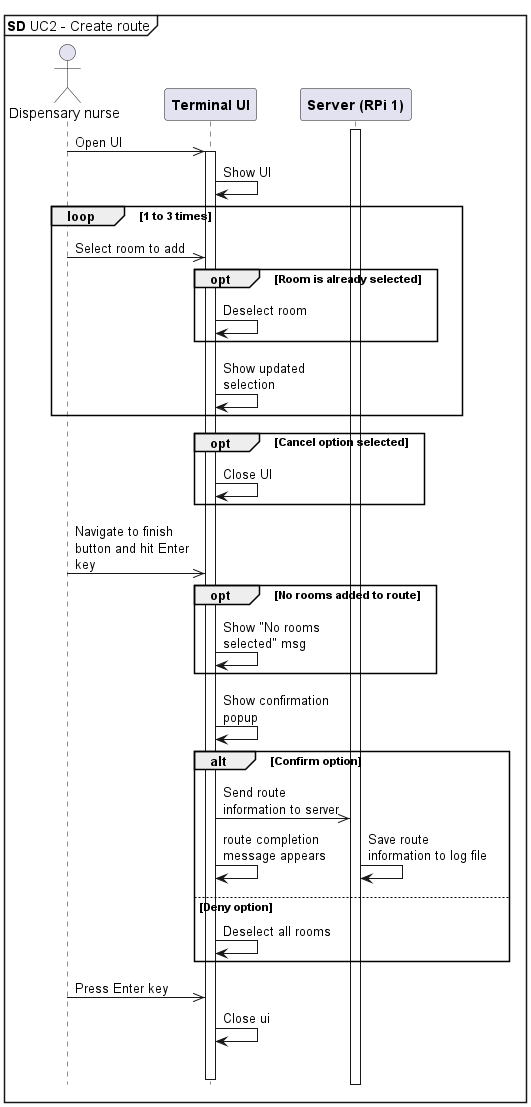

The diagram above was rendered by PlantUML. Its source (embedded in the PNG):
@startuml SystemSD UC2 - Create route
!pragma teoz true
mainframe **SD** UC2 - Create route
hide footbox

skinparam {
    MaxMessageSize 120
}

actor "Dispensary nurse" as dn

participant "**Terminal UI**" as ui
participant "**Server (RPi 1)**" as srv

srv++
dn ->> ui++ : Open UI
ui -> ui : Show UI

loop 1 to 3 times
    dn ->> ui : Select room to add
    opt Room is already selected
        ui -> ui : Deselect room
    end
    ui -> ui : Show updated selection
end

opt Cancel option selected
    ui -> ui : Close UI
end

dn ->> ui : Navigate to finish button and hit Enter key

opt No rooms added to route
    ui -> ui : Show "No rooms selected" msg

end

ui -> ui :  Show confirmation popup
alt Confirm option
    ui ->> srv : Send route information to server
    ui -> ui : route completion message appears
    & srv -> srv : Save route information to log file

else Deny option
    ui -> ui : Deselect all rooms
end
dn ->> ui : Press Enter key

ui -> ui : Close ui
|||
ui--

@enduml